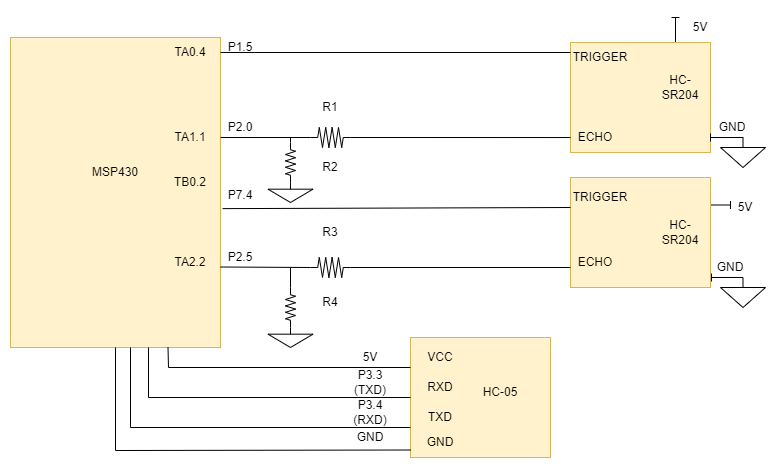

The diagram above was exported from draw.io. Its source (the exported page's mxGraphModel, read from the mxfile embedded in the PNG):
<mxGraphModel dx="868" dy="548" grid="1" gridSize="10" guides="1" tooltips="1" connect="1" arrows="1" fold="1" page="1" pageScale="1" pageWidth="850" pageHeight="1100" math="0" shadow="0" extFonts="Permanent Marker^https://fonts.googleapis.com/css?family=Permanent+Marker">
  <root>
    <mxCell id="0" />
    <mxCell id="1" parent="0" />
    <mxCell id="eJzoM4yuvBN0BtzNHiCQ-1" value="" style="rounded=0;whiteSpace=wrap;html=1;fillColor=#fff2cc;strokeColor=#d6b656;" parent="1" vertex="1">
      <mxGeometry x="40" y="40" width="210" height="310" as="geometry" />
    </mxCell>
    <mxCell id="eJzoM4yuvBN0BtzNHiCQ-2" value="MSP430" style="text;html=1;strokeColor=none;fillColor=none;align=center;verticalAlign=middle;whiteSpace=wrap;rounded=0;" parent="1" vertex="1">
      <mxGeometry x="115" y="160" width="60" height="30" as="geometry" />
    </mxCell>
    <mxCell id="DflOgIBNUtsXyHqCJPBK-46" style="edgeStyle=orthogonalEdgeStyle;rounded=0;orthogonalLoop=1;jettySize=auto;html=1;exitX=1;exitY=0.25;exitDx=0;exitDy=0;endArrow=baseDash;endFill=0;" edge="1" parent="1" source="eJzoM4yuvBN0BtzNHiCQ-5">
      <mxGeometry relative="1" as="geometry">
        <mxPoint x="760" y="208" as="targetPoint" />
      </mxGeometry>
    </mxCell>
    <mxCell id="eJzoM4yuvBN0BtzNHiCQ-5" value="" style="rounded=0;whiteSpace=wrap;html=1;fillColor=#fff2cc;strokeColor=#d6b656;" parent="1" vertex="1">
      <mxGeometry x="600" y="180" width="140" height="110" as="geometry" />
    </mxCell>
    <mxCell id="eJzoM4yuvBN0BtzNHiCQ-7" value="" style="rounded=0;whiteSpace=wrap;html=1;fillColor=#fff2cc;strokeColor=#d6b656;" parent="1" vertex="1">
      <mxGeometry x="440" y="340" width="140" height="120" as="geometry" />
    </mxCell>
    <mxCell id="eJzoM4yuvBN0BtzNHiCQ-10" value="HC-05" style="text;html=1;strokeColor=none;fillColor=none;align=center;verticalAlign=middle;whiteSpace=wrap;rounded=0;" parent="1" vertex="1">
      <mxGeometry x="500" y="380" width="60" height="30" as="geometry" />
    </mxCell>
    <mxCell id="eJzoM4yuvBN0BtzNHiCQ-11" value="HC-SR204" style="text;html=1;strokeColor=none;fillColor=none;align=center;verticalAlign=middle;whiteSpace=wrap;rounded=0;" parent="1" vertex="1">
      <mxGeometry x="680" y="220" width="60" height="30" as="geometry" />
    </mxCell>
    <mxCell id="eJzoM4yuvBN0BtzNHiCQ-13" value="" style="endArrow=none;html=1;rounded=0;entryX=0;entryY=0.75;entryDx=0;entryDy=0;exitX=0.5;exitY=1;exitDx=0;exitDy=0;" parent="1" source="eJzoM4yuvBN0BtzNHiCQ-1" target="eJzoM4yuvBN0BtzNHiCQ-17" edge="1">
      <mxGeometry width="50" height="50" relative="1" as="geometry">
        <mxPoint x="370" y="320" as="sourcePoint" />
        <mxPoint x="450" y="240" as="targetPoint" />
        <Array as="points">
          <mxPoint x="145" y="453" />
        </Array>
      </mxGeometry>
    </mxCell>
    <mxCell id="eJzoM4yuvBN0BtzNHiCQ-14" value="VCC" style="text;html=1;strokeColor=none;fillColor=none;align=center;verticalAlign=middle;whiteSpace=wrap;rounded=0;" parent="1" vertex="1">
      <mxGeometry x="450" y="350" width="40" height="20" as="geometry" />
    </mxCell>
    <mxCell id="eJzoM4yuvBN0BtzNHiCQ-15" value="RXD" style="text;html=1;strokeColor=none;fillColor=none;align=center;verticalAlign=middle;whiteSpace=wrap;rounded=0;" parent="1" vertex="1">
      <mxGeometry x="450" y="380" width="40" height="20" as="geometry" />
    </mxCell>
    <mxCell id="eJzoM4yuvBN0BtzNHiCQ-16" value="TXD" style="text;html=1;strokeColor=none;fillColor=none;align=center;verticalAlign=middle;whiteSpace=wrap;rounded=0;" parent="1" vertex="1">
      <mxGeometry x="450" y="410" width="40" height="20" as="geometry" />
    </mxCell>
    <mxCell id="eJzoM4yuvBN0BtzNHiCQ-17" value="GND" style="text;html=1;strokeColor=none;fillColor=none;align=center;verticalAlign=middle;whiteSpace=wrap;rounded=0;" parent="1" vertex="1">
      <mxGeometry x="440" y="430" width="60" height="30" as="geometry" />
    </mxCell>
    <mxCell id="eJzoM4yuvBN0BtzNHiCQ-18" value="" style="endArrow=none;html=1;rounded=0;entryX=0;entryY=0;entryDx=0;entryDy=0;" parent="1" target="eJzoM4yuvBN0BtzNHiCQ-17" edge="1">
      <mxGeometry width="50" height="50" relative="1" as="geometry">
        <mxPoint x="160" y="350" as="sourcePoint" />
        <mxPoint x="390" y="370" as="targetPoint" />
        <Array as="points">
          <mxPoint x="160" y="430" />
        </Array>
      </mxGeometry>
    </mxCell>
    <mxCell id="eJzoM4yuvBN0BtzNHiCQ-19" value="" style="endArrow=none;html=1;rounded=0;entryX=0;entryY=0.5;entryDx=0;entryDy=0;" parent="1" target="eJzoM4yuvBN0BtzNHiCQ-7" edge="1">
      <mxGeometry width="50" height="50" relative="1" as="geometry">
        <mxPoint x="178" y="350" as="sourcePoint" />
        <mxPoint x="450" y="240" as="targetPoint" />
        <Array as="points">
          <mxPoint x="178" y="400" />
        </Array>
      </mxGeometry>
    </mxCell>
    <mxCell id="eJzoM4yuvBN0BtzNHiCQ-20" value="" style="endArrow=none;html=1;rounded=0;exitX=0.75;exitY=1;exitDx=0;exitDy=0;entryX=0;entryY=0.25;entryDx=0;entryDy=0;" parent="1" source="eJzoM4yuvBN0BtzNHiCQ-1" target="eJzoM4yuvBN0BtzNHiCQ-7" edge="1">
      <mxGeometry width="50" height="50" relative="1" as="geometry">
        <mxPoint x="400" y="290" as="sourcePoint" />
        <mxPoint x="450" y="240" as="targetPoint" />
        <Array as="points">
          <mxPoint x="198" y="370" />
        </Array>
      </mxGeometry>
    </mxCell>
    <mxCell id="eJzoM4yuvBN0BtzNHiCQ-22" value="P3.3 (TXD)" style="text;html=1;strokeColor=none;fillColor=none;align=center;verticalAlign=middle;whiteSpace=wrap;rounded=0;" parent="1" vertex="1">
      <mxGeometry x="370" y="370" width="60" height="30" as="geometry" />
    </mxCell>
    <mxCell id="eJzoM4yuvBN0BtzNHiCQ-23" value="P3.4 (RXD)" style="text;html=1;strokeColor=none;fillColor=none;align=center;verticalAlign=middle;whiteSpace=wrap;rounded=0;" parent="1" vertex="1">
      <mxGeometry x="370" y="400" width="60" height="30" as="geometry" />
    </mxCell>
    <mxCell id="eJzoM4yuvBN0BtzNHiCQ-26" value="5V" style="text;html=1;strokeColor=none;fillColor=none;align=center;verticalAlign=middle;whiteSpace=wrap;rounded=0;" parent="1" vertex="1">
      <mxGeometry x="370" y="350" width="60" height="20" as="geometry" />
    </mxCell>
    <mxCell id="eJzoM4yuvBN0BtzNHiCQ-28" value="GND" style="text;html=1;strokeColor=none;fillColor=none;align=center;verticalAlign=middle;whiteSpace=wrap;rounded=0;" parent="1" vertex="1">
      <mxGeometry x="370" y="430" width="60" height="20" as="geometry" />
    </mxCell>
    <mxCell id="eJzoM4yuvBN0BtzNHiCQ-29" value="TRIGGER" style="text;html=1;strokeColor=none;fillColor=none;align=center;verticalAlign=middle;whiteSpace=wrap;rounded=0;" parent="1" vertex="1">
      <mxGeometry x="600" y="185" width="60" height="30" as="geometry" />
    </mxCell>
    <mxCell id="eJzoM4yuvBN0BtzNHiCQ-31" value="ECHO" style="text;html=1;strokeColor=none;fillColor=none;align=center;verticalAlign=middle;whiteSpace=wrap;rounded=0;" parent="1" vertex="1">
      <mxGeometry x="600" y="255" width="50" height="20" as="geometry" />
    </mxCell>
    <mxCell id="DflOgIBNUtsXyHqCJPBK-51" style="edgeStyle=orthogonalEdgeStyle;rounded=0;orthogonalLoop=1;jettySize=auto;html=1;exitX=0.75;exitY=0;exitDx=0;exitDy=0;endArrow=baseDash;endFill=0;" edge="1" parent="1" source="eJzoM4yuvBN0BtzNHiCQ-32">
      <mxGeometry relative="1" as="geometry">
        <mxPoint x="705" y="20" as="targetPoint" />
      </mxGeometry>
    </mxCell>
    <mxCell id="eJzoM4yuvBN0BtzNHiCQ-32" value="" style="rounded=0;whiteSpace=wrap;html=1;fillColor=#fff2cc;strokeColor=#d6b656;" parent="1" vertex="1">
      <mxGeometry x="600" y="45" width="140" height="110" as="geometry" />
    </mxCell>
    <mxCell id="eJzoM4yuvBN0BtzNHiCQ-33" value="TRIGGER" style="text;html=1;strokeColor=none;fillColor=none;align=center;verticalAlign=middle;whiteSpace=wrap;rounded=0;" parent="1" vertex="1">
      <mxGeometry x="600" y="45" width="60" height="30" as="geometry" />
    </mxCell>
    <mxCell id="eJzoM4yuvBN0BtzNHiCQ-34" value="ECHO" style="text;html=1;strokeColor=none;fillColor=none;align=center;verticalAlign=middle;whiteSpace=wrap;rounded=0;" parent="1" vertex="1">
      <mxGeometry x="600" y="130" width="50" height="20" as="geometry" />
    </mxCell>
    <mxCell id="eJzoM4yuvBN0BtzNHiCQ-35" value="HC-SR204" style="text;html=1;strokeColor=none;fillColor=none;align=center;verticalAlign=middle;whiteSpace=wrap;rounded=0;" parent="1" vertex="1">
      <mxGeometry x="680" y="75" width="60" height="30" as="geometry" />
    </mxCell>
    <mxCell id="eJzoM4yuvBN0BtzNHiCQ-36" value="" style="endArrow=none;html=1;rounded=0;" parent="1" edge="1">
      <mxGeometry width="50" height="50" relative="1" as="geometry">
        <mxPoint x="250" y="55" as="sourcePoint" />
        <mxPoint x="600" y="55" as="targetPoint" />
      </mxGeometry>
    </mxCell>
    <mxCell id="eJzoM4yuvBN0BtzNHiCQ-37" value="" style="endArrow=none;html=1;rounded=0;startArrow=none;entryX=0;entryY=0.864;entryDx=0;entryDy=0;entryPerimeter=0;" parent="1" target="eJzoM4yuvBN0BtzNHiCQ-32" edge="1" source="DflOgIBNUtsXyHqCJPBK-17">
      <mxGeometry width="50" height="50" relative="1" as="geometry">
        <mxPoint x="250" y="140" as="sourcePoint" />
        <mxPoint x="580" y="140" as="targetPoint" />
      </mxGeometry>
    </mxCell>
    <mxCell id="eJzoM4yuvBN0BtzNHiCQ-38" value="TA0.4" style="text;html=1;strokeColor=none;fillColor=none;align=center;verticalAlign=middle;whiteSpace=wrap;rounded=0;" parent="1" vertex="1">
      <mxGeometry x="190" y="40" width="60" height="30" as="geometry" />
    </mxCell>
    <mxCell id="eJzoM4yuvBN0BtzNHiCQ-39" value="TA1.1" style="text;html=1;strokeColor=none;fillColor=none;align=center;verticalAlign=middle;whiteSpace=wrap;rounded=0;" parent="1" vertex="1">
      <mxGeometry x="190" y="125" width="60" height="30" as="geometry" />
    </mxCell>
    <mxCell id="eJzoM4yuvBN0BtzNHiCQ-40" value="" style="endArrow=none;html=1;rounded=0;exitX=1.01;exitY=0.552;exitDx=0;exitDy=0;exitPerimeter=0;" parent="1" edge="1" source="eJzoM4yuvBN0BtzNHiCQ-1">
      <mxGeometry width="50" height="50" relative="1" as="geometry">
        <mxPoint x="250" y="184.5" as="sourcePoint" />
        <mxPoint x="600" y="210" as="targetPoint" />
      </mxGeometry>
    </mxCell>
    <mxCell id="eJzoM4yuvBN0BtzNHiCQ-41" value="" style="endArrow=none;html=1;rounded=0;entryX=0;entryY=0.5;entryDx=0;entryDy=0;entryPerimeter=0;" parent="1" edge="1" target="DflOgIBNUtsXyHqCJPBK-7">
      <mxGeometry width="50" height="50" relative="1" as="geometry">
        <mxPoint x="250" y="269.5" as="sourcePoint" />
        <mxPoint x="330" y="270" as="targetPoint" />
      </mxGeometry>
    </mxCell>
    <mxCell id="eJzoM4yuvBN0BtzNHiCQ-42" value="TB0.2" style="text;html=1;strokeColor=none;fillColor=none;align=center;verticalAlign=middle;whiteSpace=wrap;rounded=0;" parent="1" vertex="1">
      <mxGeometry x="190" y="170" width="60" height="30" as="geometry" />
    </mxCell>
    <mxCell id="eJzoM4yuvBN0BtzNHiCQ-43" value="TA2.2" style="text;html=1;strokeColor=none;fillColor=none;align=center;verticalAlign=middle;whiteSpace=wrap;rounded=0;" parent="1" vertex="1">
      <mxGeometry x="190" y="250" width="60" height="30" as="geometry" />
    </mxCell>
    <mxCell id="DflOgIBNUtsXyHqCJPBK-2" value="P1.5" style="text;html=1;strokeColor=none;fillColor=none;align=center;verticalAlign=middle;whiteSpace=wrap;rounded=0;" vertex="1" parent="1">
      <mxGeometry x="250" y="40" width="40" height="20" as="geometry" />
    </mxCell>
    <mxCell id="DflOgIBNUtsXyHqCJPBK-4" value="P2.0" style="text;html=1;strokeColor=none;fillColor=none;align=center;verticalAlign=middle;whiteSpace=wrap;rounded=0;" vertex="1" parent="1">
      <mxGeometry x="250" y="120" width="40" height="20" as="geometry" />
    </mxCell>
    <mxCell id="DflOgIBNUtsXyHqCJPBK-5" value="P7.4" style="text;html=1;strokeColor=none;fillColor=none;align=center;verticalAlign=middle;whiteSpace=wrap;rounded=0;" vertex="1" parent="1">
      <mxGeometry x="250" y="185" width="40" height="25" as="geometry" />
    </mxCell>
    <mxCell id="DflOgIBNUtsXyHqCJPBK-6" value="P2.5" style="text;html=1;strokeColor=none;fillColor=none;align=center;verticalAlign=middle;whiteSpace=wrap;rounded=0;" vertex="1" parent="1">
      <mxGeometry x="250" y="250" width="40" height="20" as="geometry" />
    </mxCell>
    <mxCell id="DflOgIBNUtsXyHqCJPBK-7" value="" style="pointerEvents=1;verticalLabelPosition=bottom;shadow=0;dashed=0;align=center;html=1;verticalAlign=top;shape=mxgraph.electrical.resistors.resistor_2;" vertex="1" parent="1">
      <mxGeometry x="340" y="260" width="40" height="20" as="geometry" />
    </mxCell>
    <mxCell id="DflOgIBNUtsXyHqCJPBK-9" value="" style="pointerEvents=1;verticalLabelPosition=bottom;shadow=0;dashed=0;align=center;html=1;verticalAlign=top;shape=mxgraph.electrical.resistors.resistor_2;direction=south;" vertex="1" parent="1">
      <mxGeometry x="315" y="290" width="10" height="40" as="geometry" />
    </mxCell>
    <mxCell id="DflOgIBNUtsXyHqCJPBK-11" value="" style="endArrow=none;html=1;rounded=0;exitX=1;exitY=0.5;exitDx=0;exitDy=0;exitPerimeter=0;" edge="1" parent="1" source="DflOgIBNUtsXyHqCJPBK-7">
      <mxGeometry width="50" height="50" relative="1" as="geometry">
        <mxPoint x="400" y="310" as="sourcePoint" />
        <mxPoint x="600" y="270" as="targetPoint" />
      </mxGeometry>
    </mxCell>
    <mxCell id="DflOgIBNUtsXyHqCJPBK-14" value="" style="endArrow=none;html=1;rounded=0;exitX=0;exitY=0.5;exitDx=0;exitDy=0;exitPerimeter=0;" edge="1" parent="1" source="DflOgIBNUtsXyHqCJPBK-9">
      <mxGeometry width="50" height="50" relative="1" as="geometry">
        <mxPoint x="400" y="310" as="sourcePoint" />
        <mxPoint x="320" y="270" as="targetPoint" />
      </mxGeometry>
    </mxCell>
    <mxCell id="DflOgIBNUtsXyHqCJPBK-15" value="" style="pointerEvents=1;verticalLabelPosition=bottom;shadow=0;dashed=0;align=center;html=1;verticalAlign=top;shape=mxgraph.electrical.signal_sources.signal_ground;" vertex="1" parent="1">
      <mxGeometry x="297.5" y="330" width="45" height="20" as="geometry" />
    </mxCell>
    <mxCell id="DflOgIBNUtsXyHqCJPBK-19" value="" style="endArrow=none;html=1;rounded=0;" edge="1" parent="1" target="DflOgIBNUtsXyHqCJPBK-17">
      <mxGeometry width="50" height="50" relative="1" as="geometry">
        <mxPoint x="250" y="140" as="sourcePoint" />
        <mxPoint x="640" y="140" as="targetPoint" />
      </mxGeometry>
    </mxCell>
    <mxCell id="DflOgIBNUtsXyHqCJPBK-20" value="" style="pointerEvents=1;verticalLabelPosition=bottom;shadow=0;dashed=0;align=center;html=1;verticalAlign=top;shape=mxgraph.electrical.resistors.resistor_2;direction=south;" vertex="1" parent="1">
      <mxGeometry x="315" y="145" width="10" height="40" as="geometry" />
    </mxCell>
    <mxCell id="DflOgIBNUtsXyHqCJPBK-17" value="" style="pointerEvents=1;verticalLabelPosition=bottom;shadow=0;dashed=0;align=center;html=1;verticalAlign=top;shape=mxgraph.electrical.resistors.resistor_2;" vertex="1" parent="1">
      <mxGeometry x="340" y="130" width="40" height="20" as="geometry" />
    </mxCell>
    <mxCell id="DflOgIBNUtsXyHqCJPBK-22" value="" style="endArrow=none;html=1;rounded=0;exitX=0;exitY=0.5;exitDx=0;exitDy=0;exitPerimeter=0;" edge="1" parent="1" source="DflOgIBNUtsXyHqCJPBK-20">
      <mxGeometry width="50" height="50" relative="1" as="geometry">
        <mxPoint x="320" y="150" as="sourcePoint" />
        <mxPoint x="320" y="140" as="targetPoint" />
      </mxGeometry>
    </mxCell>
    <mxCell id="DflOgIBNUtsXyHqCJPBK-24" value="" style="pointerEvents=1;verticalLabelPosition=bottom;shadow=0;dashed=0;align=center;html=1;verticalAlign=top;shape=mxgraph.electrical.signal_sources.signal_ground;" vertex="1" parent="1">
      <mxGeometry x="297.5" y="185" width="45" height="20" as="geometry" />
    </mxCell>
    <mxCell id="DflOgIBNUtsXyHqCJPBK-26" value="R1" style="text;html=1;strokeColor=none;fillColor=none;align=center;verticalAlign=middle;whiteSpace=wrap;rounded=0;" vertex="1" parent="1">
      <mxGeometry x="330" y="95" width="60" height="30" as="geometry" />
    </mxCell>
    <mxCell id="DflOgIBNUtsXyHqCJPBK-27" value="R2" style="text;html=1;strokeColor=none;fillColor=none;align=center;verticalAlign=middle;whiteSpace=wrap;rounded=0;" vertex="1" parent="1">
      <mxGeometry x="330" y="155" width="60" height="30" as="geometry" />
    </mxCell>
    <mxCell id="DflOgIBNUtsXyHqCJPBK-28" value="R3" style="text;html=1;strokeColor=none;fillColor=none;align=center;verticalAlign=middle;whiteSpace=wrap;rounded=0;" vertex="1" parent="1">
      <mxGeometry x="330" y="220" width="60" height="30" as="geometry" />
    </mxCell>
    <mxCell id="DflOgIBNUtsXyHqCJPBK-29" value="R4" style="text;html=1;strokeColor=none;fillColor=none;align=center;verticalAlign=middle;whiteSpace=wrap;rounded=0;" vertex="1" parent="1">
      <mxGeometry x="330" y="290" width="60" height="30" as="geometry" />
    </mxCell>
    <mxCell id="DflOgIBNUtsXyHqCJPBK-41" style="edgeStyle=orthogonalEdgeStyle;rounded=0;orthogonalLoop=1;jettySize=auto;html=1;exitX=0.5;exitY=0;exitDx=0;exitDy=0;exitPerimeter=0;endArrow=baseDash;endFill=0;entryX=1.007;entryY=0.909;entryDx=0;entryDy=0;entryPerimeter=0;" edge="1" parent="1" source="DflOgIBNUtsXyHqCJPBK-31" target="eJzoM4yuvBN0BtzNHiCQ-5">
      <mxGeometry relative="1" as="geometry">
        <mxPoint x="748" y="280" as="targetPoint" />
      </mxGeometry>
    </mxCell>
    <mxCell id="DflOgIBNUtsXyHqCJPBK-31" value="" style="pointerEvents=1;verticalLabelPosition=bottom;shadow=0;dashed=0;align=center;html=1;verticalAlign=top;shape=mxgraph.electrical.signal_sources.signal_ground;" vertex="1" parent="1">
      <mxGeometry x="750" y="280" width="45" height="30" as="geometry" />
    </mxCell>
    <mxCell id="DflOgIBNUtsXyHqCJPBK-52" style="edgeStyle=orthogonalEdgeStyle;rounded=0;orthogonalLoop=1;jettySize=auto;html=1;exitX=0.5;exitY=0;exitDx=0;exitDy=0;exitPerimeter=0;entryX=1;entryY=0.864;entryDx=0;entryDy=0;entryPerimeter=0;endArrow=baseDash;endFill=0;" edge="1" parent="1" source="DflOgIBNUtsXyHqCJPBK-32" target="eJzoM4yuvBN0BtzNHiCQ-32">
      <mxGeometry relative="1" as="geometry" />
    </mxCell>
    <mxCell id="DflOgIBNUtsXyHqCJPBK-32" value="" style="pointerEvents=1;verticalLabelPosition=bottom;shadow=0;dashed=0;align=center;html=1;verticalAlign=top;shape=mxgraph.electrical.signal_sources.signal_ground;" vertex="1" parent="1">
      <mxGeometry x="750" y="140" width="45" height="30" as="geometry" />
    </mxCell>
    <mxCell id="DflOgIBNUtsXyHqCJPBK-37" value="GND" style="text;html=1;strokeColor=none;fillColor=none;align=center;verticalAlign=middle;whiteSpace=wrap;rounded=0;" vertex="1" parent="1">
      <mxGeometry x="740" y="260" width="40" height="20" as="geometry" />
    </mxCell>
    <mxCell id="DflOgIBNUtsXyHqCJPBK-38" value="GND" style="text;html=1;strokeColor=none;fillColor=none;align=center;verticalAlign=middle;whiteSpace=wrap;rounded=0;" vertex="1" parent="1">
      <mxGeometry x="742.5" y="120" width="37.5" height="20" as="geometry" />
    </mxCell>
    <mxCell id="DflOgIBNUtsXyHqCJPBK-44" value="5V" style="text;html=1;strokeColor=none;fillColor=none;align=center;verticalAlign=middle;whiteSpace=wrap;rounded=0;" vertex="1" parent="1">
      <mxGeometry x="710" y="20" width="40" height="20" as="geometry" />
    </mxCell>
    <mxCell id="DflOgIBNUtsXyHqCJPBK-47" value="5V" style="text;html=1;strokeColor=none;fillColor=none;align=center;verticalAlign=middle;whiteSpace=wrap;rounded=0;" vertex="1" parent="1">
      <mxGeometry x="755" y="200" width="40" height="20" as="geometry" />
    </mxCell>
  </root>
</mxGraphModel>